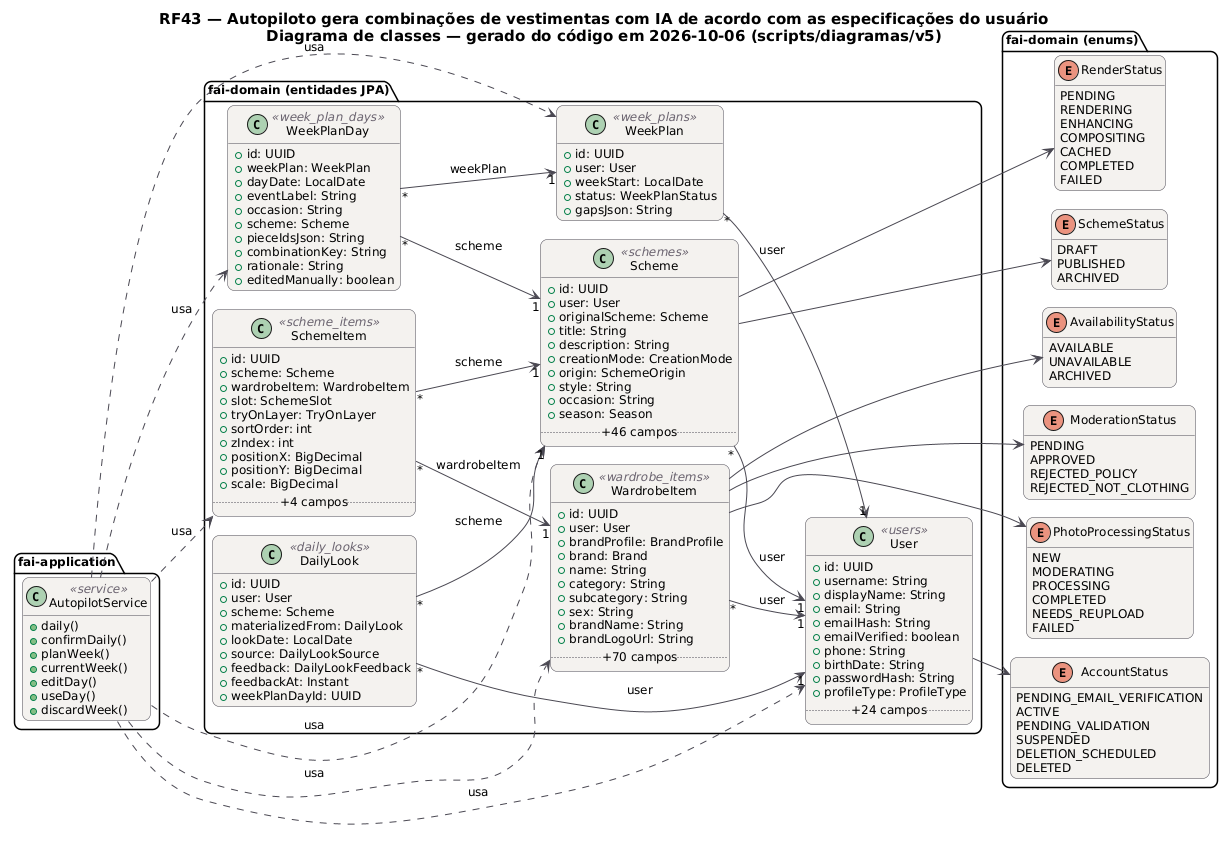

The diagram above was rendered by PlantUML. Its source (embedded in the PNG):
@startuml RF43_Classes
!pragma layout smetana
skinparam backgroundColor #FFFFFF
skinparam shadowing false
skinparam defaultFontName "DejaVu Sans"
skinparam defaultFontSize 12
skinparam titleFontSize 15
skinparam roundcorner 14
skinparam ArrowColor #52606D
skinparam note {
  BackgroundColor #FFFDEB
  BorderColor #D8CE78
  FontColor #554F24
}
skinparam class {
  BackgroundColor #F4F2EF
  BorderColor #4A4852
  ArrowColor #4A4852
  StereotypeFontColor #6B6470
}
hide empty members
left to right direction
title RF43 — Autopiloto gera combinações de vestimentas com IA de acordo com as especificações do usuário\nDiagrama de classes — gerado do código em 2026-10-06 (scripts/diagramas/v5)

package "fai-domain (entidades JPA)" {
  class DailyLook <<daily_looks>> {
    +id: UUID
    +user: User
    +scheme: Scheme
    +materializedFrom: DailyLook
    +lookDate: LocalDate
    +source: DailyLookSource
    +feedback: DailyLookFeedback
    +feedbackAt: Instant
    +weekPlanDayId: UUID
  }
  class Scheme <<schemes>> {
    +id: UUID
    +user: User
    +originalScheme: Scheme
    +title: String
    +description: String
    +creationMode: CreationMode
    +origin: SchemeOrigin
    +style: String
    +occasion: String
    +season: Season
    .. +46 campos ..
  }
  class SchemeItem <<scheme_items>> {
    +id: UUID
    +scheme: Scheme
    +wardrobeItem: WardrobeItem
    +slot: SchemeSlot
    +tryOnLayer: TryOnLayer
    +sortOrder: int
    +zIndex: int
    +positionX: BigDecimal
    +positionY: BigDecimal
    +scale: BigDecimal
    .. +4 campos ..
  }
  class User <<users>> {
    +id: UUID
    +username: String
    +displayName: String
    +email: String
    +emailHash: String
    +emailVerified: boolean
    +phone: String
    +birthDate: String
    +passwordHash: String
    +profileType: ProfileType
    .. +24 campos ..
  }
  class WardrobeItem <<wardrobe_items>> {
    +id: UUID
    +user: User
    +brandProfile: BrandProfile
    +brand: Brand
    +name: String
    +category: String
    +subcategory: String
    +sex: String
    +brandName: String
    +brandLogoUrl: String
    .. +70 campos ..
  }
  class WeekPlan <<week_plans>> {
    +id: UUID
    +user: User
    +weekStart: LocalDate
    +status: WeekPlanStatus
    +gapsJson: String
  }
  class WeekPlanDay <<week_plan_days>> {
    +id: UUID
    +weekPlan: WeekPlan
    +dayDate: LocalDate
    +eventLabel: String
    +occasion: String
    +scheme: Scheme
    +pieceIdsJson: String
    +combinationKey: String
    +rationale: String
    +editedManually: boolean
  }
}
package "fai-domain (enums)" {
  enum SchemeStatus {
    DRAFT
    PUBLISHED
    ARCHIVED
  }
  enum RenderStatus {
    PENDING
    RENDERING
    ENHANCING
    COMPOSITING
    CACHED
    COMPLETED
    FAILED
  }
  enum AccountStatus {
    PENDING_EMAIL_VERIFICATION
    ACTIVE
    PENDING_VALIDATION
    SUSPENDED
    DELETION_SCHEDULED
    DELETED
  }
  enum AvailabilityStatus {
    AVAILABLE
    UNAVAILABLE
    ARCHIVED
  }
  enum ModerationStatus {
    PENDING
    APPROVED
    REJECTED_POLICY
    REJECTED_NOT_CLOTHING
  }
  enum PhotoProcessingStatus {
    NEW
    MODERATING
    PROCESSING
    COMPLETED
    NEEDS_REUPLOAD
    FAILED
  }
}
package "fai-application" {
  class AutopilotService <<service>> {
    +daily()
    +confirmDaily()
    +planWeek()
    +currentWeek()
    +editDay()
    +useDay()
    +discardWeek()
  }
}
AutopilotService ..> Scheme : usa
AutopilotService ..> SchemeItem : usa
AutopilotService ..> User : usa
AutopilotService ..> WardrobeItem : usa
AutopilotService ..> WeekPlan : usa
AutopilotService ..> WeekPlanDay : usa
DailyLook "*" --> "1" Scheme : scheme
DailyLook "*" --> "1" User : user
Scheme "*" --> "1" User : user
Scheme --> RenderStatus
Scheme --> SchemeStatus
SchemeItem "*" --> "1" Scheme : scheme
SchemeItem "*" --> "1" WardrobeItem : wardrobeItem
User --> AccountStatus
WardrobeItem "*" --> "1" User : user
WardrobeItem --> AvailabilityStatus
WardrobeItem --> ModerationStatus
WardrobeItem --> PhotoProcessingStatus
WeekPlan "*" --> "1" User : user
WeekPlanDay "*" --> "1" Scheme : scheme
WeekPlanDay "*" --> "1" WeekPlan : weekPlan
@enduml